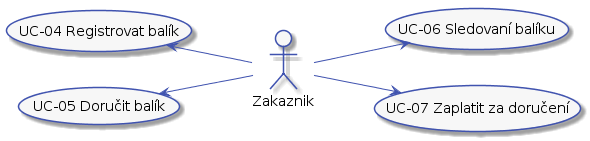

The diagram above was rendered by PlantUML. Its source (embedded in the PNG):
@startuml



skinparam activity {
    BorderColor #4053AF
    ArrowColor #4053AF
    FontName Roboto
    BackgroundColor #F7F7F7
    StartColor #4053AF
    EndColor #4053AF
}

skinparam activityDiamond {
    BorderColor #4053AF
    ArrowColor #4053AF
    FontName Roboto
    BackgroundColor #F7F7F7
}

skinparam actor {
    BorderColor #4053AF
    ArrowColor #4053AF
    FontName Roboto
    BackgroundColor #F7F7F7
}

skinparam useCase {
    BorderColor #4053AF
    ArrowColor #4053AF
    FontName Roboto
    BackgroundColor #F7F7F7
}

skinparam state {
    BorderColor #4053AF
    ArrowColor #4053AF
    FontName Roboto
    BackgroundColor #F7F7F7
}

skinparam sequence {
    ParticipantBorderColor #4053AF
    ParticipantBackgroundColor #F7F7F7
}

skinparam note {
    BorderColor #4053AF
    BackgroundColor #F7F7F7
}

skinparam object {
    BorderColor #4053AF
    BackgroundColor #F7F7F7
}

left to right direction
actor :Zakaznik: as customer

(UC-04 Registrovat balík) as (UC-04)
(UC-05 Doručit balík) as (UC-05)
(UC-06 Sledovaní balíku) as (UC-06)
(UC-07 Zaplatit za doručení) as (UC-07)

customer -up-> (UC-05)
customer -up-> (UC-04)
customer --> (UC-06)
customer --> (UC-07)
@enduml